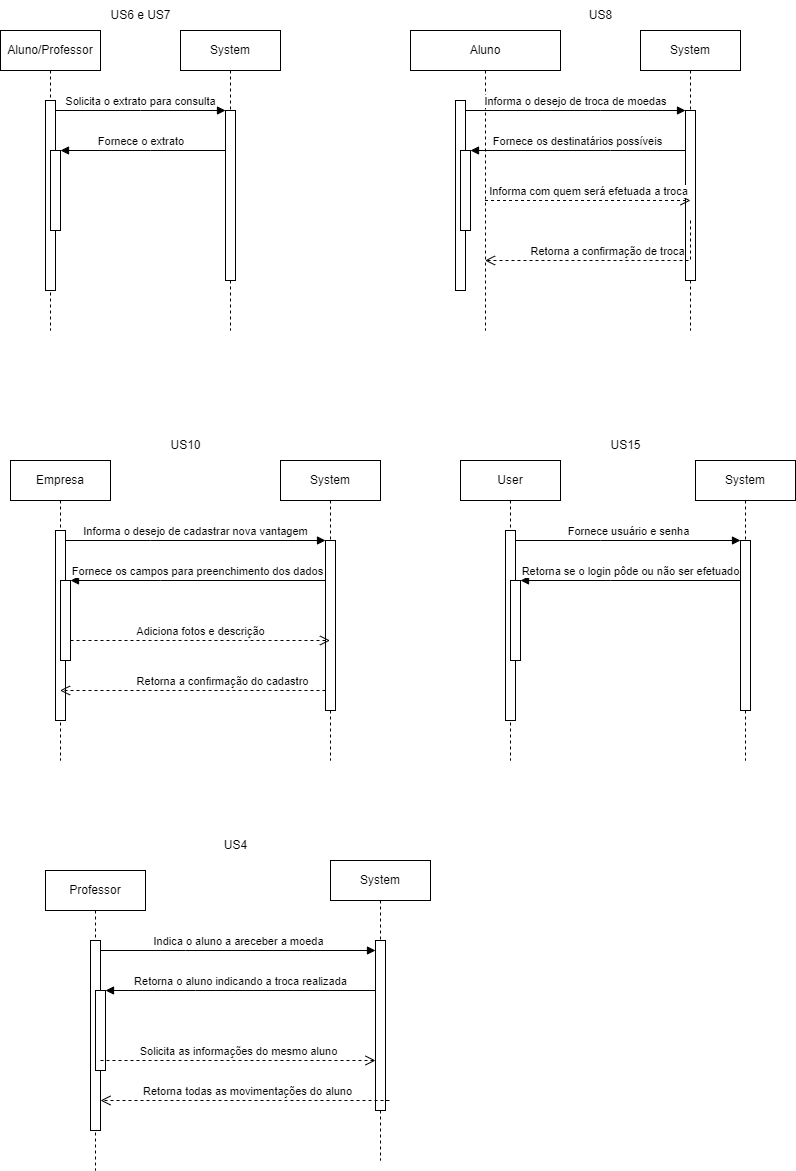

The diagram above was exported from draw.io. Its source (the exported page's mxGraphModel, read from the mxfile embedded in the PNG):
<mxGraphModel dx="1050" dy="573" grid="1" gridSize="10" guides="1" tooltips="1" connect="1" arrows="1" fold="1" page="1" pageScale="1" pageWidth="850" pageHeight="1100" math="0" shadow="0">
  <root>
    <mxCell id="0" />
    <mxCell id="1" parent="0" />
    <mxCell id="aM9ryv3xv72pqoxQDRHE-1" value="Aluno/Professor" style="shape=umlLifeline;perimeter=lifelinePerimeter;whiteSpace=wrap;html=1;container=0;dropTarget=0;collapsible=0;recursiveResize=0;outlineConnect=0;portConstraint=eastwest;newEdgeStyle={&quot;edgeStyle&quot;:&quot;elbowEdgeStyle&quot;,&quot;elbow&quot;:&quot;vertical&quot;,&quot;curved&quot;:0,&quot;rounded&quot;:0};" parent="1" vertex="1">
      <mxGeometry x="40" y="40" width="100" height="300" as="geometry" />
    </mxCell>
    <mxCell id="aM9ryv3xv72pqoxQDRHE-2" value="" style="html=1;points=[];perimeter=orthogonalPerimeter;outlineConnect=0;targetShapes=umlLifeline;portConstraint=eastwest;newEdgeStyle={&quot;edgeStyle&quot;:&quot;elbowEdgeStyle&quot;,&quot;elbow&quot;:&quot;vertical&quot;,&quot;curved&quot;:0,&quot;rounded&quot;:0};" parent="aM9ryv3xv72pqoxQDRHE-1" vertex="1">
      <mxGeometry x="45" y="70" width="10" height="190" as="geometry" />
    </mxCell>
    <mxCell id="aM9ryv3xv72pqoxQDRHE-4" value="" style="html=1;points=[];perimeter=orthogonalPerimeter;outlineConnect=0;targetShapes=umlLifeline;portConstraint=eastwest;newEdgeStyle={&quot;edgeStyle&quot;:&quot;elbowEdgeStyle&quot;,&quot;elbow&quot;:&quot;vertical&quot;,&quot;curved&quot;:0,&quot;rounded&quot;:0};" parent="aM9ryv3xv72pqoxQDRHE-1" vertex="1">
      <mxGeometry x="50" y="120" width="10" height="80" as="geometry" />
    </mxCell>
    <mxCell id="aM9ryv3xv72pqoxQDRHE-5" value="System" style="shape=umlLifeline;perimeter=lifelinePerimeter;whiteSpace=wrap;html=1;container=0;dropTarget=0;collapsible=0;recursiveResize=0;outlineConnect=0;portConstraint=eastwest;newEdgeStyle={&quot;edgeStyle&quot;:&quot;elbowEdgeStyle&quot;,&quot;elbow&quot;:&quot;vertical&quot;,&quot;curved&quot;:0,&quot;rounded&quot;:0};" parent="1" vertex="1">
      <mxGeometry x="220" y="40" width="100" height="300" as="geometry" />
    </mxCell>
    <mxCell id="aM9ryv3xv72pqoxQDRHE-6" value="" style="html=1;points=[];perimeter=orthogonalPerimeter;outlineConnect=0;targetShapes=umlLifeline;portConstraint=eastwest;newEdgeStyle={&quot;edgeStyle&quot;:&quot;elbowEdgeStyle&quot;,&quot;elbow&quot;:&quot;vertical&quot;,&quot;curved&quot;:0,&quot;rounded&quot;:0};" parent="aM9ryv3xv72pqoxQDRHE-5" vertex="1">
      <mxGeometry x="45" y="80" width="10" height="170" as="geometry" />
    </mxCell>
    <mxCell id="aM9ryv3xv72pqoxQDRHE-7" value="Solicita o extrato para consulta" style="html=1;verticalAlign=bottom;endArrow=block;edgeStyle=elbowEdgeStyle;elbow=vertical;curved=0;rounded=0;" parent="1" source="aM9ryv3xv72pqoxQDRHE-2" target="aM9ryv3xv72pqoxQDRHE-6" edge="1">
      <mxGeometry relative="1" as="geometry">
        <mxPoint x="195" y="130" as="sourcePoint" />
        <Array as="points">
          <mxPoint x="180" y="120" />
        </Array>
      </mxGeometry>
    </mxCell>
    <mxCell id="aM9ryv3xv72pqoxQDRHE-9" value="Fornece o extrato&amp;nbsp;" style="html=1;verticalAlign=bottom;endArrow=block;edgeStyle=elbowEdgeStyle;elbow=vertical;curved=0;rounded=0;" parent="1" source="aM9ryv3xv72pqoxQDRHE-6" target="aM9ryv3xv72pqoxQDRHE-4" edge="1">
      <mxGeometry relative="1" as="geometry">
        <mxPoint x="175" y="160" as="sourcePoint" />
        <Array as="points">
          <mxPoint x="190" y="160" />
        </Array>
      </mxGeometry>
    </mxCell>
    <mxCell id="LTKCnsaKKCR13-EnfZvy-1" value="Aluno" style="shape=umlLifeline;perimeter=lifelinePerimeter;whiteSpace=wrap;html=1;container=0;dropTarget=0;collapsible=0;recursiveResize=0;outlineConnect=0;portConstraint=eastwest;newEdgeStyle={&quot;edgeStyle&quot;:&quot;elbowEdgeStyle&quot;,&quot;elbow&quot;:&quot;vertical&quot;,&quot;curved&quot;:0,&quot;rounded&quot;:0};" vertex="1" parent="1">
      <mxGeometry x="450" y="40" width="150" height="300" as="geometry" />
    </mxCell>
    <mxCell id="LTKCnsaKKCR13-EnfZvy-2" value="" style="html=1;points=[];perimeter=orthogonalPerimeter;outlineConnect=0;targetShapes=umlLifeline;portConstraint=eastwest;newEdgeStyle={&quot;edgeStyle&quot;:&quot;elbowEdgeStyle&quot;,&quot;elbow&quot;:&quot;vertical&quot;,&quot;curved&quot;:0,&quot;rounded&quot;:0};" vertex="1" parent="LTKCnsaKKCR13-EnfZvy-1">
      <mxGeometry x="45" y="70" width="10" height="190" as="geometry" />
    </mxCell>
    <mxCell id="LTKCnsaKKCR13-EnfZvy-3" value="" style="html=1;points=[];perimeter=orthogonalPerimeter;outlineConnect=0;targetShapes=umlLifeline;portConstraint=eastwest;newEdgeStyle={&quot;edgeStyle&quot;:&quot;elbowEdgeStyle&quot;,&quot;elbow&quot;:&quot;vertical&quot;,&quot;curved&quot;:0,&quot;rounded&quot;:0};" vertex="1" parent="LTKCnsaKKCR13-EnfZvy-1">
      <mxGeometry x="50" y="120" width="10" height="80" as="geometry" />
    </mxCell>
    <mxCell id="LTKCnsaKKCR13-EnfZvy-4" value="System" style="shape=umlLifeline;perimeter=lifelinePerimeter;whiteSpace=wrap;html=1;container=0;dropTarget=0;collapsible=0;recursiveResize=0;outlineConnect=0;portConstraint=eastwest;newEdgeStyle={&quot;edgeStyle&quot;:&quot;elbowEdgeStyle&quot;,&quot;elbow&quot;:&quot;vertical&quot;,&quot;curved&quot;:0,&quot;rounded&quot;:0};" vertex="1" parent="1">
      <mxGeometry x="680" y="40" width="100" height="300" as="geometry" />
    </mxCell>
    <mxCell id="LTKCnsaKKCR13-EnfZvy-5" value="" style="html=1;points=[];perimeter=orthogonalPerimeter;outlineConnect=0;targetShapes=umlLifeline;portConstraint=eastwest;newEdgeStyle={&quot;edgeStyle&quot;:&quot;elbowEdgeStyle&quot;,&quot;elbow&quot;:&quot;vertical&quot;,&quot;curved&quot;:0,&quot;rounded&quot;:0};" vertex="1" parent="LTKCnsaKKCR13-EnfZvy-4">
      <mxGeometry x="45" y="80" width="10" height="170" as="geometry" />
    </mxCell>
    <mxCell id="LTKCnsaKKCR13-EnfZvy-6" value="Informa o desejo de troca de moedas" style="html=1;verticalAlign=bottom;endArrow=block;edgeStyle=elbowEdgeStyle;elbow=vertical;curved=0;rounded=0;" edge="1" parent="1" source="LTKCnsaKKCR13-EnfZvy-2" target="LTKCnsaKKCR13-EnfZvy-5">
      <mxGeometry relative="1" as="geometry">
        <mxPoint x="655" y="130" as="sourcePoint" />
        <Array as="points">
          <mxPoint x="640" y="120" />
        </Array>
      </mxGeometry>
    </mxCell>
    <mxCell id="LTKCnsaKKCR13-EnfZvy-7" value="Fornece os destinatários possíveis" style="html=1;verticalAlign=bottom;endArrow=block;edgeStyle=elbowEdgeStyle;elbow=vertical;curved=0;rounded=0;" edge="1" parent="1" source="LTKCnsaKKCR13-EnfZvy-5" target="LTKCnsaKKCR13-EnfZvy-3">
      <mxGeometry relative="1" as="geometry">
        <mxPoint x="635" y="160" as="sourcePoint" />
        <Array as="points">
          <mxPoint x="650" y="160" />
        </Array>
      </mxGeometry>
    </mxCell>
    <mxCell id="LTKCnsaKKCR13-EnfZvy-8" value="Retorna a confirmação de troca" style="html=1;verticalAlign=bottom;endArrow=open;dashed=1;endSize=8;edgeStyle=elbowEdgeStyle;elbow=vertical;curved=0;rounded=0;" edge="1" parent="1" target="LTKCnsaKKCR13-EnfZvy-1">
      <mxGeometry relative="1" as="geometry">
        <mxPoint x="730" y="230" as="sourcePoint" />
        <mxPoint x="650" y="230" as="targetPoint" />
        <Array as="points">
          <mxPoint x="590" y="270" />
        </Array>
      </mxGeometry>
    </mxCell>
    <mxCell id="LTKCnsaKKCR13-EnfZvy-9" value="Informa com quem será efetuada a troca" style="html=1;verticalAlign=bottom;endArrow=open;dashed=1;endSize=8;edgeStyle=elbowEdgeStyle;elbow=vertical;curved=0;rounded=0;" edge="1" parent="1" source="LTKCnsaKKCR13-EnfZvy-1">
      <mxGeometry relative="1" as="geometry">
        <mxPoint x="650" y="210" as="sourcePoint" />
        <mxPoint x="730" y="210" as="targetPoint" />
      </mxGeometry>
    </mxCell>
    <mxCell id="LTKCnsaKKCR13-EnfZvy-10" value="US6 e US7" style="text;html=1;align=center;verticalAlign=middle;resizable=0;points=[];autosize=1;strokeColor=none;fillColor=none;" vertex="1" parent="1">
      <mxGeometry x="140" y="10" width="80" height="30" as="geometry" />
    </mxCell>
    <mxCell id="LTKCnsaKKCR13-EnfZvy-11" value="US8" style="text;html=1;align=center;verticalAlign=middle;resizable=0;points=[];autosize=1;strokeColor=none;fillColor=none;" vertex="1" parent="1">
      <mxGeometry x="615" y="10" width="50" height="30" as="geometry" />
    </mxCell>
    <mxCell id="LTKCnsaKKCR13-EnfZvy-12" value="Empresa" style="shape=umlLifeline;perimeter=lifelinePerimeter;whiteSpace=wrap;html=1;container=0;dropTarget=0;collapsible=0;recursiveResize=0;outlineConnect=0;portConstraint=eastwest;newEdgeStyle={&quot;edgeStyle&quot;:&quot;elbowEdgeStyle&quot;,&quot;elbow&quot;:&quot;vertical&quot;,&quot;curved&quot;:0,&quot;rounded&quot;:0};" vertex="1" parent="1">
      <mxGeometry x="50" y="470" width="100" height="300" as="geometry" />
    </mxCell>
    <mxCell id="LTKCnsaKKCR13-EnfZvy-13" value="" style="html=1;points=[];perimeter=orthogonalPerimeter;outlineConnect=0;targetShapes=umlLifeline;portConstraint=eastwest;newEdgeStyle={&quot;edgeStyle&quot;:&quot;elbowEdgeStyle&quot;,&quot;elbow&quot;:&quot;vertical&quot;,&quot;curved&quot;:0,&quot;rounded&quot;:0};" vertex="1" parent="LTKCnsaKKCR13-EnfZvy-12">
      <mxGeometry x="45" y="70" width="10" height="190" as="geometry" />
    </mxCell>
    <mxCell id="LTKCnsaKKCR13-EnfZvy-14" value="" style="html=1;points=[];perimeter=orthogonalPerimeter;outlineConnect=0;targetShapes=umlLifeline;portConstraint=eastwest;newEdgeStyle={&quot;edgeStyle&quot;:&quot;elbowEdgeStyle&quot;,&quot;elbow&quot;:&quot;vertical&quot;,&quot;curved&quot;:0,&quot;rounded&quot;:0};" vertex="1" parent="LTKCnsaKKCR13-EnfZvy-12">
      <mxGeometry x="50" y="120" width="10" height="80" as="geometry" />
    </mxCell>
    <mxCell id="LTKCnsaKKCR13-EnfZvy-15" value="System" style="shape=umlLifeline;perimeter=lifelinePerimeter;whiteSpace=wrap;html=1;container=0;dropTarget=0;collapsible=0;recursiveResize=0;outlineConnect=0;portConstraint=eastwest;newEdgeStyle={&quot;edgeStyle&quot;:&quot;elbowEdgeStyle&quot;,&quot;elbow&quot;:&quot;vertical&quot;,&quot;curved&quot;:0,&quot;rounded&quot;:0};" vertex="1" parent="1">
      <mxGeometry x="320" y="470" width="100" height="300" as="geometry" />
    </mxCell>
    <mxCell id="LTKCnsaKKCR13-EnfZvy-16" value="" style="html=1;points=[];perimeter=orthogonalPerimeter;outlineConnect=0;targetShapes=umlLifeline;portConstraint=eastwest;newEdgeStyle={&quot;edgeStyle&quot;:&quot;elbowEdgeStyle&quot;,&quot;elbow&quot;:&quot;vertical&quot;,&quot;curved&quot;:0,&quot;rounded&quot;:0};" vertex="1" parent="LTKCnsaKKCR13-EnfZvy-15">
      <mxGeometry x="45" y="80" width="10" height="170" as="geometry" />
    </mxCell>
    <mxCell id="LTKCnsaKKCR13-EnfZvy-17" value="Informa o desejo de cadastrar nova vantagem" style="html=1;verticalAlign=bottom;endArrow=block;edgeStyle=elbowEdgeStyle;elbow=vertical;curved=0;rounded=0;" edge="1" parent="1" source="LTKCnsaKKCR13-EnfZvy-13" target="LTKCnsaKKCR13-EnfZvy-16">
      <mxGeometry relative="1" as="geometry">
        <mxPoint x="205" y="560" as="sourcePoint" />
        <Array as="points">
          <mxPoint x="190" y="550" />
        </Array>
      </mxGeometry>
    </mxCell>
    <mxCell id="LTKCnsaKKCR13-EnfZvy-18" value="Fornece os campos para preenchimento dos dados" style="html=1;verticalAlign=bottom;endArrow=block;edgeStyle=elbowEdgeStyle;elbow=vertical;curved=0;rounded=0;" edge="1" parent="1" source="LTKCnsaKKCR13-EnfZvy-16" target="LTKCnsaKKCR13-EnfZvy-14">
      <mxGeometry relative="1" as="geometry">
        <mxPoint x="185" y="590" as="sourcePoint" />
        <Array as="points">
          <mxPoint x="200" y="590" />
        </Array>
      </mxGeometry>
    </mxCell>
    <mxCell id="LTKCnsaKKCR13-EnfZvy-19" value="Retorna a confirmação do cadastro" style="html=1;verticalAlign=bottom;endArrow=open;dashed=1;endSize=8;edgeStyle=elbowEdgeStyle;elbow=vertical;curved=0;rounded=0;" edge="1" parent="1" target="LTKCnsaKKCR13-EnfZvy-12">
      <mxGeometry relative="1" as="geometry">
        <mxPoint x="365" y="640" as="sourcePoint" />
        <mxPoint x="160" y="680" as="targetPoint" />
        <Array as="points">
          <mxPoint x="310" y="700" />
          <mxPoint x="225" y="680" />
        </Array>
      </mxGeometry>
    </mxCell>
    <mxCell id="LTKCnsaKKCR13-EnfZvy-20" value="Adiciona fotos e descrição" style="html=1;verticalAlign=bottom;endArrow=open;dashed=1;endSize=8;edgeStyle=elbowEdgeStyle;elbow=vertical;curved=0;rounded=0;" edge="1" parent="1" target="LTKCnsaKKCR13-EnfZvy-15">
      <mxGeometry relative="1" as="geometry">
        <mxPoint x="110" y="650" as="sourcePoint" />
        <mxPoint x="315" y="650" as="targetPoint" />
      </mxGeometry>
    </mxCell>
    <mxCell id="LTKCnsaKKCR13-EnfZvy-21" value="US10" style="text;html=1;align=center;verticalAlign=middle;resizable=0;points=[];autosize=1;strokeColor=none;fillColor=none;" vertex="1" parent="1">
      <mxGeometry x="200" y="440" width="50" height="30" as="geometry" />
    </mxCell>
    <mxCell id="LTKCnsaKKCR13-EnfZvy-23" value="User" style="shape=umlLifeline;perimeter=lifelinePerimeter;whiteSpace=wrap;html=1;container=0;dropTarget=0;collapsible=0;recursiveResize=0;outlineConnect=0;portConstraint=eastwest;newEdgeStyle={&quot;edgeStyle&quot;:&quot;elbowEdgeStyle&quot;,&quot;elbow&quot;:&quot;vertical&quot;,&quot;curved&quot;:0,&quot;rounded&quot;:0};" vertex="1" parent="1">
      <mxGeometry x="500" y="470" width="100" height="300" as="geometry" />
    </mxCell>
    <mxCell id="LTKCnsaKKCR13-EnfZvy-24" value="" style="html=1;points=[];perimeter=orthogonalPerimeter;outlineConnect=0;targetShapes=umlLifeline;portConstraint=eastwest;newEdgeStyle={&quot;edgeStyle&quot;:&quot;elbowEdgeStyle&quot;,&quot;elbow&quot;:&quot;vertical&quot;,&quot;curved&quot;:0,&quot;rounded&quot;:0};" vertex="1" parent="LTKCnsaKKCR13-EnfZvy-23">
      <mxGeometry x="45" y="70" width="10" height="190" as="geometry" />
    </mxCell>
    <mxCell id="LTKCnsaKKCR13-EnfZvy-25" value="" style="html=1;points=[];perimeter=orthogonalPerimeter;outlineConnect=0;targetShapes=umlLifeline;portConstraint=eastwest;newEdgeStyle={&quot;edgeStyle&quot;:&quot;elbowEdgeStyle&quot;,&quot;elbow&quot;:&quot;vertical&quot;,&quot;curved&quot;:0,&quot;rounded&quot;:0};" vertex="1" parent="LTKCnsaKKCR13-EnfZvy-23">
      <mxGeometry x="50" y="120" width="10" height="80" as="geometry" />
    </mxCell>
    <mxCell id="LTKCnsaKKCR13-EnfZvy-26" value="System" style="shape=umlLifeline;perimeter=lifelinePerimeter;whiteSpace=wrap;html=1;container=0;dropTarget=0;collapsible=0;recursiveResize=0;outlineConnect=0;portConstraint=eastwest;newEdgeStyle={&quot;edgeStyle&quot;:&quot;elbowEdgeStyle&quot;,&quot;elbow&quot;:&quot;vertical&quot;,&quot;curved&quot;:0,&quot;rounded&quot;:0};" vertex="1" parent="1">
      <mxGeometry x="735" y="470" width="100" height="300" as="geometry" />
    </mxCell>
    <mxCell id="LTKCnsaKKCR13-EnfZvy-27" value="" style="html=1;points=[];perimeter=orthogonalPerimeter;outlineConnect=0;targetShapes=umlLifeline;portConstraint=eastwest;newEdgeStyle={&quot;edgeStyle&quot;:&quot;elbowEdgeStyle&quot;,&quot;elbow&quot;:&quot;vertical&quot;,&quot;curved&quot;:0,&quot;rounded&quot;:0};" vertex="1" parent="LTKCnsaKKCR13-EnfZvy-26">
      <mxGeometry x="45" y="80" width="10" height="170" as="geometry" />
    </mxCell>
    <mxCell id="LTKCnsaKKCR13-EnfZvy-28" value="Fornece usuário e senha" style="html=1;verticalAlign=bottom;endArrow=block;edgeStyle=elbowEdgeStyle;elbow=vertical;curved=0;rounded=0;" edge="1" parent="1" source="LTKCnsaKKCR13-EnfZvy-24" target="LTKCnsaKKCR13-EnfZvy-27">
      <mxGeometry relative="1" as="geometry">
        <mxPoint x="655" y="560" as="sourcePoint" />
        <Array as="points">
          <mxPoint x="640" y="550" />
        </Array>
      </mxGeometry>
    </mxCell>
    <mxCell id="LTKCnsaKKCR13-EnfZvy-29" value="Retorna se o login pôde ou não ser efetuado" style="html=1;verticalAlign=bottom;endArrow=block;edgeStyle=elbowEdgeStyle;elbow=vertical;curved=0;rounded=0;" edge="1" parent="1" source="LTKCnsaKKCR13-EnfZvy-27" target="LTKCnsaKKCR13-EnfZvy-25">
      <mxGeometry relative="1" as="geometry">
        <mxPoint x="635" y="590" as="sourcePoint" />
        <Array as="points">
          <mxPoint x="650" y="590" />
        </Array>
      </mxGeometry>
    </mxCell>
    <mxCell id="LTKCnsaKKCR13-EnfZvy-30" value="US15" style="text;html=1;align=center;verticalAlign=middle;resizable=0;points=[];autosize=1;strokeColor=none;fillColor=none;" vertex="1" parent="1">
      <mxGeometry x="640" y="440" width="50" height="30" as="geometry" />
    </mxCell>
    <mxCell id="LTKCnsaKKCR13-EnfZvy-31" value="Professor" style="shape=umlLifeline;perimeter=lifelinePerimeter;whiteSpace=wrap;html=1;container=0;dropTarget=0;collapsible=0;recursiveResize=0;outlineConnect=0;portConstraint=eastwest;newEdgeStyle={&quot;edgeStyle&quot;:&quot;elbowEdgeStyle&quot;,&quot;elbow&quot;:&quot;vertical&quot;,&quot;curved&quot;:0,&quot;rounded&quot;:0};" vertex="1" parent="1">
      <mxGeometry x="85" y="880" width="100" height="300" as="geometry" />
    </mxCell>
    <mxCell id="LTKCnsaKKCR13-EnfZvy-32" value="" style="html=1;points=[];perimeter=orthogonalPerimeter;outlineConnect=0;targetShapes=umlLifeline;portConstraint=eastwest;newEdgeStyle={&quot;edgeStyle&quot;:&quot;elbowEdgeStyle&quot;,&quot;elbow&quot;:&quot;vertical&quot;,&quot;curved&quot;:0,&quot;rounded&quot;:0};" vertex="1" parent="LTKCnsaKKCR13-EnfZvy-31">
      <mxGeometry x="45" y="70" width="10" height="190" as="geometry" />
    </mxCell>
    <mxCell id="LTKCnsaKKCR13-EnfZvy-33" value="" style="html=1;points=[];perimeter=orthogonalPerimeter;outlineConnect=0;targetShapes=umlLifeline;portConstraint=eastwest;newEdgeStyle={&quot;edgeStyle&quot;:&quot;elbowEdgeStyle&quot;,&quot;elbow&quot;:&quot;vertical&quot;,&quot;curved&quot;:0,&quot;rounded&quot;:0};" vertex="1" parent="LTKCnsaKKCR13-EnfZvy-31">
      <mxGeometry x="50" y="120" width="10" height="80" as="geometry" />
    </mxCell>
    <mxCell id="LTKCnsaKKCR13-EnfZvy-34" value="System" style="shape=umlLifeline;perimeter=lifelinePerimeter;whiteSpace=wrap;html=1;container=0;dropTarget=0;collapsible=0;recursiveResize=0;outlineConnect=0;portConstraint=eastwest;newEdgeStyle={&quot;edgeStyle&quot;:&quot;elbowEdgeStyle&quot;,&quot;elbow&quot;:&quot;vertical&quot;,&quot;curved&quot;:0,&quot;rounded&quot;:0};" vertex="1" parent="1">
      <mxGeometry x="370" y="870" width="100" height="300" as="geometry" />
    </mxCell>
    <mxCell id="LTKCnsaKKCR13-EnfZvy-35" value="" style="html=1;points=[];perimeter=orthogonalPerimeter;outlineConnect=0;targetShapes=umlLifeline;portConstraint=eastwest;newEdgeStyle={&quot;edgeStyle&quot;:&quot;elbowEdgeStyle&quot;,&quot;elbow&quot;:&quot;vertical&quot;,&quot;curved&quot;:0,&quot;rounded&quot;:0};" vertex="1" parent="LTKCnsaKKCR13-EnfZvy-34">
      <mxGeometry x="45" y="80" width="10" height="170" as="geometry" />
    </mxCell>
    <mxCell id="LTKCnsaKKCR13-EnfZvy-36" value="Indica o aluno a areceber a moeda" style="html=1;verticalAlign=bottom;endArrow=block;edgeStyle=elbowEdgeStyle;elbow=vertical;curved=0;rounded=0;" edge="1" parent="1" source="LTKCnsaKKCR13-EnfZvy-32" target="LTKCnsaKKCR13-EnfZvy-35">
      <mxGeometry relative="1" as="geometry">
        <mxPoint x="240" y="970" as="sourcePoint" />
        <Array as="points">
          <mxPoint x="225" y="960" />
        </Array>
      </mxGeometry>
    </mxCell>
    <mxCell id="LTKCnsaKKCR13-EnfZvy-37" value="Retorna o aluno indicando a troca realizada" style="html=1;verticalAlign=bottom;endArrow=block;edgeStyle=elbowEdgeStyle;elbow=vertical;curved=0;rounded=0;" edge="1" parent="1" source="LTKCnsaKKCR13-EnfZvy-35" target="LTKCnsaKKCR13-EnfZvy-33">
      <mxGeometry relative="1" as="geometry">
        <mxPoint x="220" y="1000" as="sourcePoint" />
        <Array as="points">
          <mxPoint x="235" y="1000" />
        </Array>
      </mxGeometry>
    </mxCell>
    <mxCell id="LTKCnsaKKCR13-EnfZvy-38" value="US4" style="text;html=1;align=center;verticalAlign=middle;resizable=0;points=[];autosize=1;strokeColor=none;fillColor=none;" vertex="1" parent="1">
      <mxGeometry x="250" y="840" width="50" height="30" as="geometry" />
    </mxCell>
    <mxCell id="LTKCnsaKKCR13-EnfZvy-39" value="Solicita as informações do mesmo aluno" style="html=1;verticalAlign=bottom;endArrow=open;dashed=1;endSize=8;edgeStyle=elbowEdgeStyle;elbow=vertical;curved=0;rounded=0;" edge="1" parent="1" target="LTKCnsaKKCR13-EnfZvy-35">
      <mxGeometry relative="1" as="geometry">
        <mxPoint x="140" y="1070" as="sourcePoint" />
        <mxPoint x="400" y="1070" as="targetPoint" />
      </mxGeometry>
    </mxCell>
    <mxCell id="LTKCnsaKKCR13-EnfZvy-40" value="Retorna todas as movimentações do aluno" style="html=1;verticalAlign=bottom;endArrow=open;dashed=1;endSize=8;edgeStyle=elbowEdgeStyle;elbow=vertical;curved=0;rounded=0;" edge="1" parent="1" source="LTKCnsaKKCR13-EnfZvy-35">
      <mxGeometry relative="1" as="geometry">
        <mxPoint x="405" y="1050" as="sourcePoint" />
        <mxPoint x="140" y="1110" as="targetPoint" />
        <Array as="points">
          <mxPoint x="430" y="1110" />
          <mxPoint x="265" y="1090" />
        </Array>
      </mxGeometry>
    </mxCell>
  </root>
</mxGraphModel>